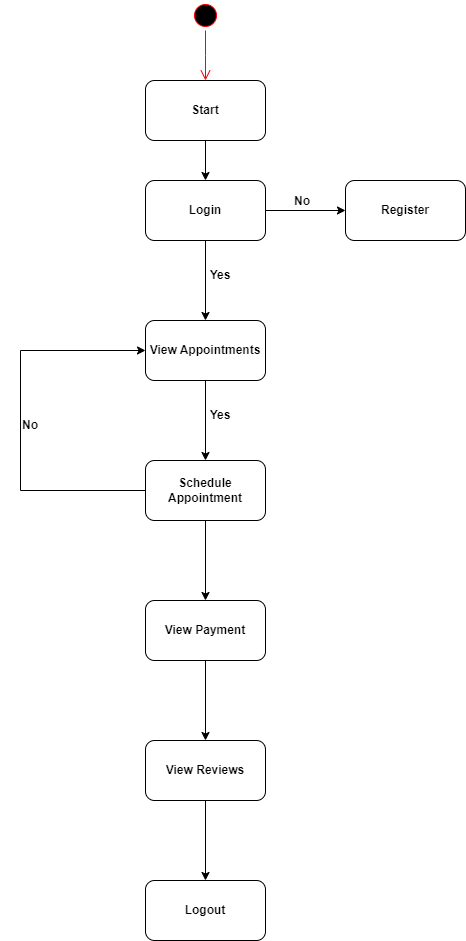

The diagram above was exported from draw.io. Its source (the exported page's mxGraphModel, read from the mxfile embedded in the PNG):
<mxGraphModel dx="656" dy="569" grid="1" gridSize="10" guides="1" tooltips="1" connect="1" arrows="1" fold="1" page="1" pageScale="1" pageWidth="1169" pageHeight="826" background="none" math="0" shadow="0">
  <root>
    <mxCell id="0" />
    <mxCell id="1" parent="0" />
    <mxCell id="D0Y7sxSn1thpF82Wrk-E-41" value="" style="ellipse;html=1;shape=startState;fillColor=#000000;strokeColor=#ff0000;" parent="1" vertex="1">
      <mxGeometry x="530" y="120" width="30" height="30" as="geometry" />
    </mxCell>
    <mxCell id="D0Y7sxSn1thpF82Wrk-E-42" value="" style="edgeStyle=orthogonalEdgeStyle;html=1;verticalAlign=bottom;endArrow=open;endSize=8;strokeColor=#ff0000;rounded=0;" parent="1" source="D0Y7sxSn1thpF82Wrk-E-41" edge="1">
      <mxGeometry relative="1" as="geometry">
        <mxPoint x="545" y="200" as="targetPoint" />
      </mxGeometry>
    </mxCell>
    <mxCell id="D0Y7sxSn1thpF82Wrk-E-43" value="&lt;b&gt;Start&lt;/b&gt;" style="rounded=1;whiteSpace=wrap;html=1;" parent="1" vertex="1">
      <mxGeometry x="485" y="200" width="120" height="60" as="geometry" />
    </mxCell>
    <mxCell id="D0Y7sxSn1thpF82Wrk-E-44" value="" style="endArrow=classic;html=1;rounded=0;exitX=0.5;exitY=1;exitDx=0;exitDy=0;" parent="1" source="D0Y7sxSn1thpF82Wrk-E-43" edge="1">
      <mxGeometry width="50" height="50" relative="1" as="geometry">
        <mxPoint x="560" y="390" as="sourcePoint" />
        <mxPoint x="545" y="300" as="targetPoint" />
      </mxGeometry>
    </mxCell>
    <mxCell id="D0Y7sxSn1thpF82Wrk-E-47" value="" style="edgeStyle=orthogonalEdgeStyle;rounded=0;orthogonalLoop=1;jettySize=auto;html=1;" parent="1" source="D0Y7sxSn1thpF82Wrk-E-45" target="D0Y7sxSn1thpF82Wrk-E-46" edge="1">
      <mxGeometry relative="1" as="geometry" />
    </mxCell>
    <mxCell id="D0Y7sxSn1thpF82Wrk-E-49" value="" style="edgeStyle=orthogonalEdgeStyle;rounded=0;orthogonalLoop=1;jettySize=auto;html=1;" parent="1" source="D0Y7sxSn1thpF82Wrk-E-45" target="D0Y7sxSn1thpF82Wrk-E-48" edge="1">
      <mxGeometry relative="1" as="geometry" />
    </mxCell>
    <mxCell id="D0Y7sxSn1thpF82Wrk-E-45" value="&lt;b&gt;Login&lt;/b&gt;" style="rounded=1;whiteSpace=wrap;html=1;" parent="1" vertex="1">
      <mxGeometry x="485" y="300" width="120" height="60" as="geometry" />
    </mxCell>
    <mxCell id="D0Y7sxSn1thpF82Wrk-E-46" value="&lt;b style=&quot;border-color: var(--border-color);&quot;&gt;Register&lt;/b&gt;" style="whiteSpace=wrap;html=1;rounded=1;" parent="1" vertex="1">
      <mxGeometry x="685" y="300" width="120" height="60" as="geometry" />
    </mxCell>
    <mxCell id="D0Y7sxSn1thpF82Wrk-E-53" value="" style="edgeStyle=orthogonalEdgeStyle;rounded=0;orthogonalLoop=1;jettySize=auto;html=1;" parent="1" source="D0Y7sxSn1thpF82Wrk-E-48" target="D0Y7sxSn1thpF82Wrk-E-52" edge="1">
      <mxGeometry relative="1" as="geometry" />
    </mxCell>
    <mxCell id="D0Y7sxSn1thpF82Wrk-E-48" value="&lt;b&gt;View Appointments&lt;/b&gt;" style="whiteSpace=wrap;html=1;rounded=1;" parent="1" vertex="1">
      <mxGeometry x="485" y="440" width="120" height="60" as="geometry" />
    </mxCell>
    <mxCell id="D0Y7sxSn1thpF82Wrk-E-50" value="&lt;b&gt;No&lt;/b&gt;" style="text;html=1;strokeColor=none;fillColor=none;align=center;verticalAlign=middle;whiteSpace=wrap;rounded=0;" parent="1" vertex="1">
      <mxGeometry x="612" y="306" width="60" height="30" as="geometry" />
    </mxCell>
    <mxCell id="D0Y7sxSn1thpF82Wrk-E-51" value="&lt;b&gt;Yes&lt;/b&gt;" style="text;html=1;strokeColor=none;fillColor=none;align=center;verticalAlign=middle;whiteSpace=wrap;rounded=0;" parent="1" vertex="1">
      <mxGeometry x="530" y="380" width="60" height="30" as="geometry" />
    </mxCell>
    <mxCell id="D0Y7sxSn1thpF82Wrk-E-65" value="" style="edgeStyle=orthogonalEdgeStyle;rounded=0;orthogonalLoop=1;jettySize=auto;html=1;" parent="1" source="D0Y7sxSn1thpF82Wrk-E-52" target="D0Y7sxSn1thpF82Wrk-E-64" edge="1">
      <mxGeometry relative="1" as="geometry" />
    </mxCell>
    <mxCell id="D0Y7sxSn1thpF82Wrk-E-52" value="&lt;b&gt;Schedule Appointment&lt;/b&gt;" style="whiteSpace=wrap;html=1;rounded=1;" parent="1" vertex="1">
      <mxGeometry x="485" y="580" width="120" height="60" as="geometry" />
    </mxCell>
    <mxCell id="D0Y7sxSn1thpF82Wrk-E-59" value="" style="endArrow=none;html=1;rounded=0;entryX=0;entryY=0.5;entryDx=0;entryDy=0;" parent="1" target="D0Y7sxSn1thpF82Wrk-E-52" edge="1">
      <mxGeometry width="50" height="50" relative="1" as="geometry">
        <mxPoint x="360" y="610" as="sourcePoint" />
        <mxPoint x="480" y="600" as="targetPoint" />
      </mxGeometry>
    </mxCell>
    <mxCell id="D0Y7sxSn1thpF82Wrk-E-60" value="" style="endArrow=none;html=1;rounded=0;" parent="1" edge="1">
      <mxGeometry width="50" height="50" relative="1" as="geometry">
        <mxPoint x="360" y="610" as="sourcePoint" />
        <mxPoint x="360" y="470" as="targetPoint" />
      </mxGeometry>
    </mxCell>
    <mxCell id="D0Y7sxSn1thpF82Wrk-E-62" value="" style="endArrow=classic;html=1;rounded=0;entryX=0;entryY=0.5;entryDx=0;entryDy=0;" parent="1" target="D0Y7sxSn1thpF82Wrk-E-48" edge="1">
      <mxGeometry width="50" height="50" relative="1" as="geometry">
        <mxPoint x="360" y="470" as="sourcePoint" />
        <mxPoint x="610" y="450" as="targetPoint" />
      </mxGeometry>
    </mxCell>
    <mxCell id="D0Y7sxSn1thpF82Wrk-E-63" value="&lt;b&gt;No&lt;/b&gt;" style="text;html=1;strokeColor=none;fillColor=none;align=center;verticalAlign=middle;whiteSpace=wrap;rounded=0;" parent="1" vertex="1">
      <mxGeometry x="340" y="530" width="60" height="30" as="geometry" />
    </mxCell>
    <mxCell id="D0Y7sxSn1thpF82Wrk-E-67" value="" style="edgeStyle=orthogonalEdgeStyle;rounded=0;orthogonalLoop=1;jettySize=auto;html=1;" parent="1" source="D0Y7sxSn1thpF82Wrk-E-64" target="D0Y7sxSn1thpF82Wrk-E-66" edge="1">
      <mxGeometry relative="1" as="geometry" />
    </mxCell>
    <mxCell id="D0Y7sxSn1thpF82Wrk-E-64" value="&lt;b&gt;View Payment&lt;/b&gt;" style="whiteSpace=wrap;html=1;rounded=1;" parent="1" vertex="1">
      <mxGeometry x="485" y="720" width="120" height="60" as="geometry" />
    </mxCell>
    <mxCell id="D0Y7sxSn1thpF82Wrk-E-69" value="" style="edgeStyle=orthogonalEdgeStyle;rounded=0;orthogonalLoop=1;jettySize=auto;html=1;" parent="1" source="D0Y7sxSn1thpF82Wrk-E-66" target="D0Y7sxSn1thpF82Wrk-E-68" edge="1">
      <mxGeometry relative="1" as="geometry" />
    </mxCell>
    <mxCell id="D0Y7sxSn1thpF82Wrk-E-66" value="&lt;b&gt;View Reviews&lt;/b&gt;" style="whiteSpace=wrap;html=1;rounded=1;" parent="1" vertex="1">
      <mxGeometry x="485" y="860" width="120" height="60" as="geometry" />
    </mxCell>
    <mxCell id="D0Y7sxSn1thpF82Wrk-E-68" value="&lt;b&gt;Logout&lt;/b&gt;" style="whiteSpace=wrap;html=1;rounded=1;" parent="1" vertex="1">
      <mxGeometry x="485" y="1000" width="120" height="60" as="geometry" />
    </mxCell>
    <mxCell id="D0Y7sxSn1thpF82Wrk-E-70" value="&lt;b&gt;Yes&lt;/b&gt;" style="text;html=1;strokeColor=none;fillColor=none;align=center;verticalAlign=middle;whiteSpace=wrap;rounded=0;" parent="1" vertex="1">
      <mxGeometry x="530" y="520" width="60" height="30" as="geometry" />
    </mxCell>
  </root>
</mxGraphModel>